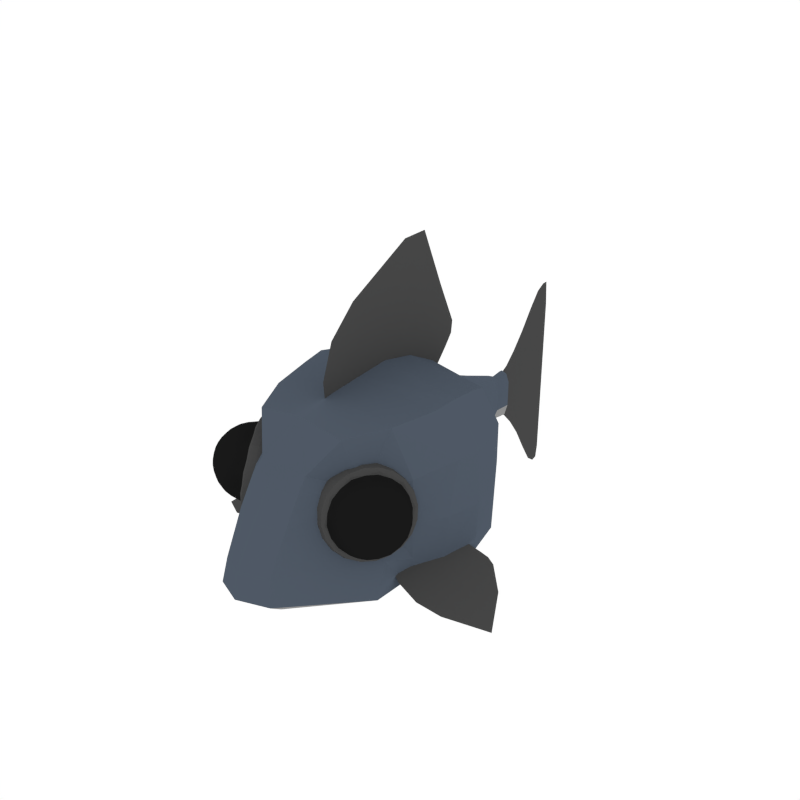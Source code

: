 # Source: Shark.blend  (saved by Blender 2.79.0; exported with 4.5.12 LTS)
import bpy
from mathutils import Matrix  # noqa: F401  (used for matrix-valued properties, if any)

bpy.ops.wm.read_factory_settings(use_empty=True)
scene = bpy.context.scene
scene.name = 'Scene'

# ---- collections
col_collection_1 = bpy.data.collections.new('Collection 1'); scene.collection.children.link(col_collection_1)

# ---- materials (node trees are filled in below, after node groups)
mat_shark_dark = bpy.data.materials.new('Shark_Dark')
mat_shark_dark.alpha_threshold = 0.0
mat_shark_dark.diffuse_color = (0.06397, 0.06397, 0.06397, 1.0)
mat_shark_dark.roughness = 0.5
mat_shark_main = bpy.data.materials.new('Shark_Main')
mat_shark_main.alpha_threshold = 0.0
mat_shark_main.diffuse_color = (0.07816, 0.09855, 0.13, 1.0)
mat_shark_main.roughness = 0.5
mat_shark_light = bpy.data.materials.new('Shark_Light')
mat_shark_light.alpha_threshold = 0.0
mat_shark_light.diffuse_color = (0.2756, 0.2756, 0.2756, 1.0)
mat_shark_light.roughness = 0.5
mat_eyes = bpy.data.materials.new('Eyes')
mat_eyes.alpha_threshold = 0.0
mat_eyes.diffuse_color = (0.009965, 0.009965, 0.009965, 1.0)
mat_eyes.roughness = 0.5

# ---- material node trees

# ---- world
world_world = bpy.data.worlds.new('World'); scene.world = world_world
world_world.color = (1.0, 1.0, 1.0)
world_world.use_sun_shadow = False
world_world.sun_shadow_jitter_overblur = 0.0
world_world.cycles.sampling_method = 'NONE'
world_world.cycles.sample_map_resolution = 256

# ---- meshes
me_icosphere_010 = bpy.data.meshes.new('Icosphere.010')
me_icosphere_010.from_pydata([(1.06, -0.9044, -0.5819), (1.137, -0.7442, -0.5878), (1.635, -0.7135, -0.8434), (1.486, -0.9225, -0.81), (1.909, -0.6376, -0.9715), (1.214, -0.1054, -0.491), (1.373, -0.7591, -0.7155), (1.22, -0.3846, -0.5545), (0.8281, -0.8462, -0.447), (1.004, -1.005, -0.5736), (1.271, -0.9333, -0.6992), (1.546, -0.3073, -0.7095), (0.913, -0.699, -0.4602), (1.427, -0.0505, -0.5917), (1.11, -0.17, -0.4501), (0.8422, -0.9374, -0.4741), (1.06, -0.4102, -0.4757), (1.242, -1.012, -0.7006), (1.337, -0.0708, -0.5484), (1.382, -0.3524, -0.6327), (1.712, -0.2557, -0.7857), (1.506, -0.06759, -0.6368), (-1.049, -0.9044, -0.5819), (-1.126, -0.7442, -0.5878), (-1.624, -0.7135, -0.8434), (-1.475, -0.9225, -0.81), (-1.898, -0.6376, -0.9715), (-1.202, -0.1054, -0.491), (-1.362, -0.7591, -0.7155), (-1.209, -0.3846, -0.5545), (-0.8169, -0.8462, -0.447), (-0.9926, -1.005, -0.5736), (-1.26, -0.9333, -0.6992), (-1.535, -0.3073, -0.7095), (-0.9019, -0.699, -0.4602), (-1.416, -0.0505, -0.5917), (-1.098, -0.17, -0.4501), (-0.8311, -0.9374, -0.4741), (-1.049, -0.4102, -0.4757), (-1.231, -1.012, -0.7006), (-1.325, -0.0708, -0.5484), (-1.371, -0.3524, -0.6327), (-1.701, -0.2557, -0.7857), (-1.494, -0.06759, -0.6368), (-0.001608, -0.3739, 1.309), (-0.001608, -0.7243, 1.327), (-0.001608, -0.004347, 2.095), (-0.001608, -0.4923, 2.038), (-0.001608, 2.151, -0.2162), (-0.001608, 2.151, 0.08761), (-0.001608, 2.394, 0.4886), (-0.001608, 2.394, -0.29), (-0.001608, 2.394, 0.3022), (-0.001608, 2.151, 0.1695), (-0.001608, 2.151, -0.1598), (-0.001608, 2.151, 0.2811), (-0.001608, 2.151, -0.08091), (-0.001608, 2.151, -0.2695), (-0.001608, 2.151, 0.004355), (-0.001608, 2.72, -0.8333), (-0.001608, 2.72, -0.3244), (-0.001608, 2.72, 0.3171), (-0.001608, 2.72, -0.993), (-0.001608, 2.72, 0.001565), (-0.001608, 2.72, 0.9386), (-0.001608, 2.72, -0.6421), (-0.001608, 2.72, 0.6638), (-0.001608, 2.394, -0.3906), (-0.001608, 2.394, -0.1502), (-0.001608, 2.394, 0.1517), (-0.001608, 2.394, -0.4884), (-0.001608, 2.394, 0.004509), (-0.001608, 0.3105, 2.475), (-0.001608, 0.2537, 2.064), (-0.001608, -0.7596, 0.8958), (-0.001608, 1.118, 1.166), (-0.001608, -0.4285, 0.9038), (-0.001608, 0.7074, 1.589), (-0.001608, -0.6468, 1.697), (-0.001608, -0.2541, 1.709), (-0.001608, -0.9495, 1.324), (-0.001608, 0.3577, 1.126), (-0.001608, 0.8807, 0.8666), (-0.001608, -0.2024, 1.276), (-0.001608, 2.977, -0.8796), (-0.001608, 2.977, -0.4387), (-0.001608, 2.977, 1.198), (-0.001608, 2.977, -0.002147), (-0.001608, 2.977, 0.908), (-0.001608, 2.977, -1.305), (-0.001608, 2.977, -1.122), (-0.001608, 2.977, 0.4241), (-0.001608, 2.091, -0.2438), (-0.001608, 2.071, -0.1442), (-0.001608, 2.071, 0.00497), (-0.001608, 2.071, 0.1542), (-0.001608, 2.091, 0.2616), (-0.001608, 2.866, -1.227), (-0.001608, 2.866, -0.8202), (-0.001608, 2.866, -0.001219), (-0.001608, 2.866, 0.8469), (-0.001608, 2.866, 1.133), (-0.001608, 2.071, 0.08193), (-0.001608, 2.866, 0.3973), (-0.001608, 2.071, -0.07148), (-0.001608, 2.866, -0.4102), (-0.001608, 2.071, -0.1958), (-0.001608, 2.866, -1.05), (-0.001608, 2.252, -0.27), (-0.001608, 2.252, -0.1029), (-0.001608, 2.252, 0.1065), (-0.001608, 2.252, 0.3415), (-0.001608, 2.252, -0.3375), (-0.001608, 2.252, -0.2001), (-0.001608, 2.252, 0.004086), (-0.001608, 2.252, 0.2103), (-0.001608, 2.557, 0.6963), (-0.001608, 2.557, -0.4353), (-0.001608, 2.557, 0.4513), (-0.001608, 2.557, -0.5783), (-0.001608, 2.557, -0.2237), (-0.001608, 2.557, 0.2223), (-0.001608, 2.557, -0.7107), (-0.001608, 2.557, 0.004157), (-0.001608, 1.135, 1.31), (-0.001608, 0.626, 2.485), (-0.001608, 0.9085, 1.814), (-0.001608, 0.5194, 1.361), (-0.001608, 1.023, 1.037), (-0.001608, -0.0465, 1.657), (-0.001608, -0.8142, 1.719), (-0.001608, 0.2091, 0.8872), (-0.001608, -0.923, 1.0), (-0.001608, 0.6936, 0.7542), (-0.001608, -0.2861, 0.9072), (-0.001608, 3.047, -1.283), (-0.001608, 3.07, -0.8796), (-0.001608, 3.07, -0.002147), (-0.001608, 3.07, 0.908), (-0.001608, 3.047, 1.2), (-0.001608, 3.07, 0.4241), (-0.001608, 3.07, -0.4387), (-0.001608, 3.07, -1.122), (0.5337, 1.149, -0.3362), (1.192, -0.2904, 0.6004), (0.7174, -1.142, 0.4595), (0.06736, 1.998, -0.1445), (1.144, 0.3946, 0.5735), (1.144, 0.3946, -0.5706), (0.06736, 1.998, 0.1445), (0.9362, -1.133, -0.2908), (1.127, -0.4039, -0.6132), (0.5337, 1.113, 0.3223), (0.9195, 0.7282, -0.47), (0.8581, 0.3705, -0.8911), (0.894, -0.2904, 1.047), (0.9947, -0.7669, -0.4136), (0.3002, -2.088, -0.2653), (0.9487, -1.26, -0.6733), (0.538, -1.29, 1.011), (0.4003, 1.171, -0.5692), (0.4003, 1.113, 0.564), (0.06736, 2.215, -0.1582), (0.05052, 1.998, 0.2529), (0.05052, 1.998, -0.2529), (0.9592, -0.4345, -0.8649), (0.8581, 0.3946, 1.003), (1.228, -0.02017, -0.6068), (0.9195, 0.7794, 0.474), (1.025, -0.8053, 0.5408), (0.312, -1.671, 0.4949), (0.06736, 2.215, 0.1582), (1.228, -0.01583, 0.617), (1.144, 0.3946, 0.001485), (0.06736, 1.998, 0.0), (0.8785, -1.04, 0.1005), (1.192, -0.4263, 0.004454), (0.5337, 1.108, 0.0), (0.95, -0.8088, -0.682), (0.7689, -0.8227, 1.032), (0.6896, 0.6846, -0.8225), (0.6896, 0.7794, 0.8291), (0.2941, -1.544, 0.6405), (0.3459, -2.005, -0.6409), (0.05052, 2.182, -0.2769), (0.05052, 2.182, 0.2769), (0.9211, -0.03994, -0.9632), (0.9211, -0.01583, 1.078), (0.9195, 0.7794, 0.0003712), (1.025, -0.8054, 0.03181), (0.3138, -1.851, 0.1964), (0.06736, 2.218, 9.313e-10), (1.268, -0.02285, 0.0005322), (0.2528, 1.442, -0.2556), (0.2528, 1.442, 0.2556), (0.1631, 1.442, -0.4473), (0.1631, 1.442, 0.4473), (0.2528, 1.442, 9.313e-10), (0.3395, -2.142, -0.5514), (0.1096, 1.875, -0.1742), (0.1096, 1.875, 0.1742), (0.08065, 1.875, 0.3048), (0.08065, 1.875, -0.3048), (0.1096, 1.875, 1.066e-09), (-0.5337, 1.149, -0.3362), (-1.192, -0.2904, 0.6004), (2.5e-06, -1.343, -0.7642), (2.5e-06, -0.4692, -1.046), (2.5e-06, -0.4263, 1.196), (2.5e-06, -1.304, 1.095), (-0.7174, -1.142, 0.4595), (2.5e-06, 1.998, 0.2891), (2.5e-06, 1.197, -0.6454), (2.5e-06, 1.113, 0.6445), (-0.06735, 1.998, -0.1445), (2.5e-06, 1.998, -0.2891), (2.5e-06, 0.3946, 1.146), (2.5e-06, 0.3705, -1.034), (-1.144, 0.3946, 0.5735), (-1.144, 0.3946, -0.5706), (-0.06735, 1.998, 0.1445), (-0.9362, -1.133, -0.2908), (2.5e-06, -2.241, -0.219), (-1.127, -0.4039, -0.6132), (-0.5337, 1.113, 0.3223), (2.5e-06, 0.6701, -0.94), (2.5e-06, 0.7794, 0.9475), (-0.9194, 0.7282, -0.47), (-0.8581, 0.3705, -0.8911), (-0.894, -0.2904, 1.047), (-0.9946, -0.7669, -0.4136), (2.5e-06, -0.9506, -0.8059), (2.5e-06, -0.8205, 1.159), (-0.3002, -2.088, -0.2653), (2.5e-06, -2.095, -0.6028), (2.5e-06, -1.603, 0.6836), (-0.9487, -1.26, -0.6733), (-0.538, -1.29, 1.011), (-0.4003, 1.171, -0.5692), (-0.4003, 1.113, 0.564), (2.5e-06, 2.155, -0.3165), (2.5e-06, 2.155, 0.3165), (-0.06735, 2.215, -0.1582), (-0.05052, 1.998, 0.2529), (-0.05052, 1.998, -0.2529), (-0.9592, -0.4345, -0.8649), (-0.8581, 0.3946, 1.003), (2.5e-06, -0.01583, 1.231), (2.5e-06, -0.0403, -1.117), (-1.228, -0.02017, -0.6068), (-0.9194, 0.7794, 0.474), (-1.025, -0.8053, 0.5408), (-0.312, -1.671, 0.4949), (-0.06735, 2.215, 0.1582), (2.5e-06, 2.212, -0.2581), (-1.228, -0.01583, 0.617), (-1.144, 0.3946, 0.001485), (-0.06735, 1.998, 0.0), (2.5e-06, 2.244, -0.1607), (-0.8785, -1.04, 0.1005), (2.5e-06, -1.995, 0.1933), (-1.192, -0.4263, 0.004454), (-0.5337, 1.108, 0.0), (-0.95, -0.8088, -0.682), (-0.7689, -0.8227, 1.032), (-0.6896, 0.6846, -0.8225), (-0.6896, 0.7794, 0.8291), (-0.2941, -1.544, 0.6405), (-0.3459, -2.005, -0.6409), (-0.05052, 2.182, -0.2769), (-0.05052, 2.182, 0.2769), (2.5e-06, 2.247, -0.001393), (2.5e-06, 2.244, 0.1577), (-0.9211, -0.03994, -0.9632), (-0.9211, -0.01583, 1.078), (-0.9194, 0.7794, 0.0003712), (-1.025, -0.8054, 0.03181), (-0.3138, -1.851, 0.1964), (-0.06735, 2.218, 9.313e-10), (2.5e-06, 2.212, 0.2718), (-1.268, -0.02285, 0.0005322), (-0.2528, 1.442, -0.2556), (2.5e-06, 1.442, -0.5112), (2.5e-06, 1.442, 0.5112), (-0.2528, 1.442, 0.2556), (-0.1631, 1.442, -0.4473), (-0.1631, 1.442, 0.4473), (-0.2528, 1.442, 9.313e-10), (2.5e-06, -2.288, -0.5263), (-0.3395, -2.142, -0.5514), (2.5e-06, -1.784, 0.504), (2.5e-06, 1.875, 0.3483), (-0.1096, 1.875, -0.1742), (2.5e-06, 1.875, -0.3483), (-0.1096, 1.875, 0.1742), (-0.08064, 1.875, 0.3048), (-0.08064, 1.875, -0.3048), (-0.1096, 1.875, 1.066e-09), (1.135, -1.392, 0.4387), (1.173, -1.104, 0.4328), (1.065, -1.513, 0.3849), (1.094, -1.522, 0.2389), (1.182, -1.407, 0.2024), (1.114, -0.9688, 0.4128), (0.8498, -1.267, 0.6563), (0.6947, -1.595, 0.363), (0.8627, -1.5, -0.06173), (1.122, -1.113, -0.03097), (1.005, -0.9506, 0.5133), (0.7158, -1.328, 0.6332), (0.6331, -1.591, 0.2271), (0.871, -1.375, -0.1438), (1.101, -0.9796, 0.03304), (1.022, -1.169, -0.1198), (1.005, -1.314, -0.1208), (0.737, -1.541, -0.001753), (0.7419, -1.609, 0.1266), (0.6426, -1.513, 0.471), (0.7367, -1.462, 0.5692), (0.8688, -1.123, 0.645), (0.9966, -1.075, 0.5954), (1.103, -0.9109, 0.2799), (1.162, -0.9836, 0.1689), (1.196, -1.199, 0.06535), (1.171, -1.342, 0.07278), (1.079, -1.4, -0.02446), (0.9915, -1.515, 0.01203), (0.9946, -1.572, 0.1458), (0.8707, -1.624, 0.2004), (0.8415, -1.616, 0.3465), (0.9363, -1.554, 0.4379), (0.8835, -1.482, 0.5527), (1.221, -1.119, 0.1889), (1.221, -1.182, 0.3198), (1.207, -1.327, 0.3259), (0.9534, -1.362, 0.6065), (1.076, -1.313, 0.5455), (1.1, -1.17, 0.5456), (0.8359, -1.358, -0.1844), (0.676, -1.538, -0.03555), (0.9932, -1.123, -0.1672), (0.5748, -1.594, 0.2225), (0.6656, -1.306, 0.668), (1.084, -0.8351, 0.2784), (1.088, -0.9235, 0.009602), (0.8229, -1.072, 0.6853), (0.9827, -0.8917, 0.5364), (0.5708, -1.506, 0.4913), (1.034, -0.8432, -0.03719), (0.458, -1.492, 0.4995), (0.9169, -0.8077, 0.5498), (0.7532, -1.327, -0.2533), (0.7389, -1.008, 0.7156), (0.9285, -1.066, -0.2341), (0.4624, -1.59, 0.2001), (1.03, -0.7447, 0.2622), (0.5752, -1.527, -0.0875), (0.5636, -1.269, 0.6964), (1.102, -1.457, 0.4198), (1.144, -1.141, 0.492), (0.9072, -1.312, 0.6385), (1.152, -1.033, 0.4207), (1.217, -1.163, 0.128), (1.08, -1.526, 0.3125), (0.7682, -1.611, 0.3624), (1.143, -1.47, 0.2146), (0.9267, -1.517, -0.02597), (1.164, -1.16, 0.0101), (1.062, -0.9507, 0.4639), (0.7798, -1.294, 0.6528), (0.6564, -1.597, 0.2983), (0.862, -1.442, -0.1096), (1.112, -1.042, -0.007227), (0.9253, -1.427, 0.5829), (1.178, -1.357, 0.3881), (1.05, -1.125, 0.5792), (1.199, -1.048, 0.1836), (1.204, -1.365, 0.2613), (0.8626, -1.626, 0.2751), (0.8091, -1.481, 0.5629), (1.043, -1.463, -0.005976), (0.8092, -1.623, 0.1572), (1.05, -1.355, -0.07722), (1.134, -0.9727, 0.1), (0.9988, -1.008, 0.5619), (0.7191, -1.398, 0.6061), (0.6817, -1.605, 0.1715), (0.9383, -1.342, -0.1412), (1.073, -0.9443, 0.01845), (0.8353, -1.354, -0.1645), (0.5892, -1.577, 0.2192), (0.6748, -1.305, 0.6393), (0.9738, -0.9143, 0.5152), (0.9855, -1.134, -0.1462), (1.077, -1.139, -0.07791), (1.016, -1.245, -0.1253), (0.6876, -1.524, -0.02253), (0.8023, -1.524, -0.03674), (0.7385, -1.582, 0.06266), (0.5887, -1.494, 0.4723), (0.6677, -1.56, 0.4172), (0.6899, -1.49, 0.526), (0.8255, -1.086, 0.6546), (0.8596, -1.198, 0.6566), (0.937, -1.097, 0.6244), (1.071, -0.864, 0.2723), (1.113, -0.9374, 0.3506), (1.138, -0.9452, 0.2219), (1.189, -1.268, 0.06655), (1.182, -1.378, 0.1389), (1.127, -1.374, 0.01917), (0.9955, -1.547, 0.0739), (1.05, -1.55, 0.1936), (0.9318, -1.605, 0.1733), (0.888, -1.591, 0.3924), (1.006, -1.537, 0.4127), (0.9102, -1.521, 0.5012), (1.227, -1.149, 0.2518), (1.201, -1.141, 0.3805), (1.219, -1.258, 0.3241), (1.015, -1.34, 0.5819), (1.111, -1.357, 0.4934), (1.093, -1.239, 0.5498), (1.093, -0.8967, -0.005086), (0.8245, -1.358, -0.2114), (0.5469, -1.61, 0.2214), (0.6435, -1.304, 0.6952), (0.9807, -0.8628, 0.5552), (0.9918, -1.109, -0.1931), (0.6546, -1.55, -0.05311), (0.5427, -1.516, 0.5072), (0.8108, -1.054, 0.7135), (1.088, -0.8026, 0.2807), (0.919, -1.242, -0.1983), (0.7521, -1.46, -0.129), (0.6147, -1.584, 0.08521), (1.052, -1.013, -0.09615), (0.5593, -1.568, 0.3625), (0.6071, -1.416, 0.597), (0.7398, -1.187, 0.6992), (1.044, -0.8449, 0.4157), (1.1, -0.8616, 0.1384), (0.9067, -0.9693, 0.6299), (0.944, -0.7763, -0.07801), (0.652, -1.279, -0.3027), (0.3497, -1.553, 0.1687), (0.4548, -1.22, 0.6847), (0.8222, -0.7394, 0.5323), (0.8343, -1.008, -0.2828), (0.4669, -1.488, -0.1303), (0.345, -1.451, 0.48), (0.6371, -0.9478, 0.7047), (0.9394, -0.6739, 0.2333), (1.047, -0.7742, 0.1063), (0.9938, -0.9431, -0.155), (0.4451, -1.561, 0.356), (0.4984, -1.392, 0.6173), (0.8322, -0.8942, 0.6539), (0.9853, -0.7555, 0.4152), (0.8459, -1.198, -0.2688), (0.6599, -1.441, -0.1916), (0.6462, -1.137, 0.7311), (0.5068, -1.579, 0.04705), (1.155, -1.444, 0.3225), (1.092, -1.045, 0.5143), (0.8288, -1.39, 0.6237), (0.7533, -1.629, 0.2535), (0.9703, -1.432, -0.08474), (1.18, -1.072, 0.0765), (1.024, -1.454, 0.5143), (1.179, -1.251, 0.45), (0.9869, -1.219, 0.6271), (1.193, -1.032, 0.3053), (1.23, -1.267, 0.1924), (0.9793, -1.595, 0.2965), (0.7875, -1.562, 0.4737), (1.107, -1.479, 0.09761), (0.8707, -1.588, 0.057), (1.122, -1.26, -0.04708), (1.039, -0.8782, 0.4024), (1.091, -0.894, 0.1414), (0.7533, -1.2, 0.668), (0.9104, -0.9946, 0.6028), (0.5841, -1.556, 0.3518), (0.6291, -1.414, 0.5725), (0.7653, -1.455, -0.1093), (0.636, -1.572, 0.0923), (1.046, -1.036, -0.078), (0.9215, -1.251, -0.1741), (1.046, -0.813, 0.4268), (1.105, -0.8308, 0.1318), (0.7223, -1.177, 0.7283), (0.8999, -0.9454, 0.6546), (0.5304, -1.582, 0.3703), (0.5812, -1.42, 0.6197), (0.7354, -1.467, -0.1525), (0.5893, -1.599, 0.07533), (1.054, -0.992, -0.1176), (0.913, -1.235, -0.2262), (0.8933, -0.6852, 0.3924), (0.9574, -0.7046, 0.07114), (0.5407, -1.082, 0.7208), (0.7341, -0.8294, 0.6405), (0.3317, -1.522, 0.3308), (0.387, -1.347, 0.6025), (0.555, -1.398, -0.2386), (0.3958, -1.542, 0.009577), (0.9021, -0.8802, -0.2005), (0.7483, -1.145, -0.3188), (-1.135, -1.392, 0.4387), (-1.173, -1.104, 0.4328), (-1.065, -1.513, 0.3849), (-1.094, -1.522, 0.2389), (-1.182, -1.407, 0.2024), (-1.114, -0.9688, 0.4128), (-0.8498, -1.267, 0.6563), (-0.6947, -1.595, 0.363), (-0.8627, -1.5, -0.06173), (-1.122, -1.113, -0.03097), (-1.005, -0.9506, 0.5133), (-0.7158, -1.328, 0.6332), (-0.6331, -1.591, 0.2271), (-0.871, -1.375, -0.1438), (-1.101, -0.9796, 0.03304), (-1.022, -1.169, -0.1198), (-1.005, -1.314, -0.1208), (-0.737, -1.541, -0.001753), (-0.7419, -1.609, 0.1266), (-0.6426, -1.513, 0.471), (-0.7367, -1.462, 0.5692), (-0.8688, -1.123, 0.645), (-0.9966, -1.075, 0.5954), (-1.103, -0.9109, 0.2799), (-1.162, -0.9836, 0.1689), (-1.196, -1.199, 0.06535), (-1.171, -1.342, 0.07278), (-1.079, -1.4, -0.02446), (-0.9915, -1.515, 0.01203), (-0.9946, -1.572, 0.1458), (-0.8707, -1.624, 0.2004), (-0.8415, -1.616, 0.3465), (-0.9363, -1.554, 0.4379), (-0.8835, -1.482, 0.5527), (-1.221, -1.119, 0.1889), (-1.221, -1.182, 0.3198), (-1.207, -1.327, 0.3259), (-0.9534, -1.362, 0.6065), (-1.076, -1.313, 0.5455), (-1.1, -1.17, 0.5456), (-0.8358, -1.358, -0.1844), (-0.676, -1.538, -0.03555), (-0.9932, -1.123, -0.1672), (-0.5748, -1.594, 0.2225), (-0.6656, -1.306, 0.668), (-1.084, -0.8351, 0.2784), (-1.088, -0.9235, 0.009602), (-0.8229, -1.072, 0.6853), (-0.9827, -0.8917, 0.5364), (-0.5708, -1.506, 0.4913), (-1.034, -0.8432, -0.03719), (-0.458, -1.492, 0.4995), (-0.9169, -0.8077, 0.5498), (-0.7532, -1.327, -0.2533), (-0.7389, -1.008, 0.7156), (-0.9285, -1.066, -0.2341), (-0.4624, -1.59, 0.2001), (-1.03, -0.7447, 0.2622), (-0.5752, -1.527, -0.0875), (-0.5636, -1.269, 0.6964), (-1.102, -1.457, 0.4198), (-1.144, -1.141, 0.492), (-0.9072, -1.312, 0.6385), (-1.152, -1.033, 0.4207), (-1.217, -1.163, 0.128), (-1.08, -1.526, 0.3125), (-0.7682, -1.611, 0.3624), (-1.143, -1.47, 0.2146), (-0.9266, -1.517, -0.02597), (-1.164, -1.16, 0.0101), (-1.062, -0.9507, 0.4639), (-0.7798, -1.294, 0.6528), (-0.6564, -1.597, 0.2983), (-0.862, -1.442, -0.1096), (-1.112, -1.042, -0.007227), (-0.9253, -1.427, 0.5829), (-1.178, -1.357, 0.3881), (-1.05, -1.125, 0.5792), (-1.199, -1.048, 0.1836), (-1.204, -1.365, 0.2613), (-0.8626, -1.626, 0.2751), (-0.809, -1.481, 0.5629), (-1.043, -1.463, -0.005976), (-0.8092, -1.623, 0.1572), (-1.05, -1.355, -0.07722), (-1.134, -0.9727, 0.1), (-0.9988, -1.008, 0.5619), (-0.7191, -1.398, 0.6061), (-0.6817, -1.605, 0.1715), (-0.9383, -1.342, -0.1412), (-1.073, -0.9443, 0.01845), (-0.8353, -1.354, -0.1645), (-0.5892, -1.577, 0.2192), (-0.6748, -1.305, 0.6393), (-0.9738, -0.9143, 0.5152), (-0.9855, -1.134, -0.1462), (-1.077, -1.139, -0.07791), (-1.016, -1.245, -0.1253), (-0.6876, -1.524, -0.02253), (-0.8023, -1.524, -0.03674), (-0.7385, -1.582, 0.06266), (-0.5887, -1.494, 0.4723), (-0.6677, -1.56, 0.4172), (-0.6899, -1.49, 0.526), (-0.8255, -1.086, 0.6546), (-0.8596, -1.198, 0.6566), (-0.937, -1.097, 0.6244), (-1.071, -0.864, 0.2723), (-1.113, -0.9374, 0.3506), (-1.138, -0.9452, 0.2219), (-1.189, -1.268, 0.06655), (-1.182, -1.378, 0.1389), (-1.127, -1.374, 0.01917), (-0.9955, -1.547, 0.0739), (-1.05, -1.55, 0.1936), (-0.9318, -1.605, 0.1733), (-0.888, -1.591, 0.3924), (-1.006, -1.537, 0.4127), (-0.9102, -1.521, 0.5012), (-1.227, -1.149, 0.2518), (-1.201, -1.141, 0.3805), (-1.219, -1.258, 0.3241), (-1.015, -1.34, 0.5819), (-1.111, -1.357, 0.4934), (-1.093, -1.239, 0.5498), (-1.093, -0.8967, -0.005086), (-0.8245, -1.358, -0.2114), (-0.5469, -1.61, 0.2214), (-0.6435, -1.304, 0.6952), (-0.9807, -0.8628, 0.5552), (-0.9918, -1.109, -0.1931), (-0.6546, -1.55, -0.05311), (-0.5427, -1.516, 0.5072), (-0.8108, -1.054, 0.7135), (-1.088, -0.8026, 0.2807), (-0.919, -1.242, -0.1983), (-0.7521, -1.46, -0.129), (-0.6147, -1.584, 0.08521), (-1.052, -1.013, -0.09615), (-0.5593, -1.568, 0.3625), (-0.6071, -1.416, 0.597), (-0.7398, -1.187, 0.6992), (-1.044, -0.8449, 0.4157), (-1.1, -0.8616, 0.1384), (-0.9067, -0.9693, 0.6299), (-0.944, -0.7763, -0.07801), (-0.652, -1.279, -0.3027), (-0.3497, -1.553, 0.1687), (-0.4548, -1.22, 0.6847), (-0.8222, -0.7394, 0.5323), (-0.8343, -1.008, -0.2828), (-0.4669, -1.488, -0.1303), (-0.345, -1.451, 0.48), (-0.6371, -0.9478, 0.7047), (-0.9394, -0.6739, 0.2333), (-1.047, -0.7742, 0.1063), (-0.9938, -0.9431, -0.155), (-0.4451, -1.561, 0.356), (-0.4983, -1.392, 0.6173), (-0.8322, -0.8942, 0.6539), (-0.9853, -0.7555, 0.4152), (-0.8459, -1.198, -0.2688), (-0.6599, -1.441, -0.1916), (-0.6462, -1.137, 0.7311), (-0.5068, -1.579, 0.04705), (-1.155, -1.444, 0.3225), (-1.092, -1.045, 0.5143), (-0.8288, -1.39, 0.6237), (-0.7533, -1.629, 0.2535), (-0.9703, -1.432, -0.08474), (-1.18, -1.072, 0.0765), (-1.024, -1.454, 0.5143), (-1.179, -1.251, 0.45), (-0.9869, -1.219, 0.6271), (-1.193, -1.032, 0.3053), (-1.23, -1.267, 0.1924), (-0.9793, -1.595, 0.2965), (-0.7875, -1.562, 0.4737), (-1.107, -1.479, 0.09761), (-0.8707, -1.588, 0.057), (-1.122, -1.26, -0.04708), (-1.039, -0.8782, 0.4024), (-1.091, -0.894, 0.1414), (-0.7533, -1.2, 0.668), (-0.9104, -0.9946, 0.6028), (-0.5841, -1.556, 0.3518), (-0.6291, -1.414, 0.5725), (-0.7653, -1.455, -0.1093), (-0.636, -1.572, 0.0923), (-1.046, -1.036, -0.078), (-0.9214, -1.251, -0.1741), (-1.046, -0.813, 0.4268), (-1.105, -0.8308, 0.1318), (-0.7223, -1.177, 0.7283), (-0.8999, -0.9454, 0.6546), (-0.5304, -1.582, 0.3703), (-0.5812, -1.42, 0.6197), (-0.7354, -1.467, -0.1525), (-0.5893, -1.599, 0.07533), (-1.054, -0.992, -0.1176), (-0.913, -1.235, -0.2262), (-0.8933, -0.6852, 0.3924), (-0.9574, -0.7046, 0.07114), (-0.5407, -1.082, 0.7208), (-0.7341, -0.8294, 0.6405), (-0.3317, -1.522, 0.3308), (-0.387, -1.347, 0.6025), (-0.555, -1.398, -0.2386), (-0.3958, -1.542, 0.009577), (-0.9021, -0.8802, -0.2005), (-0.7483, -1.145, -0.3188)], [], [(1, 0, 10, 6), (0, 8, 15, 9), (0, 9, 17, 10), (3, 2, 6, 10), (14, 16, 7, 5), (18, 5, 7, 19), (18, 19, 11, 13), (19, 7, 1, 6), (19, 6, 2, 11), (20, 11, 2, 4), (3, 4, 2), (16, 12, 1, 7), (3, 10, 17), (21, 13, 11, 20), (1, 12, 8, 0), (23, 28, 32, 22), (22, 31, 37, 30), (22, 32, 39, 31), (25, 32, 28, 24), (36, 27, 29, 38), (40, 41, 29, 27), (40, 35, 33, 41), (41, 28, 23, 29), (41, 33, 24, 28), (42, 26, 24, 33), (25, 24, 26), (38, 29, 23, 34), (25, 39, 32), (43, 42, 33, 35), (23, 22, 30, 34), (114, 58, 49, 110), (92, 106, 48, 57), (112, 57, 48, 108), (93, 104, 56, 54), (113, 54, 56, 109), (102, 95, 53, 49), (110, 49, 53, 115), (106, 93, 54, 48), (108, 48, 54, 113), (99, 63, 61, 103), (123, 121, 61, 63), (120, 123, 63, 60), (118, 116, 64, 66), (95, 96, 55, 53), (105, 60, 63, 99), (108, 113, 51, 67), (119, 67, 51, 117), (103, 61, 66, 100), (121, 118, 66, 61), (98, 65, 60, 105), (117, 120, 60, 65), (97, 62, 59, 107), (122, 119, 59, 62), (104, 94, 58, 56), (109, 56, 58, 114), (115, 53, 55, 111), (115, 111, 50, 52), (114, 110, 69, 71), (123, 71, 69, 121), (109, 114, 71, 68), (118, 52, 50, 116), (100, 101, 86, 88), (120, 68, 71, 123), (110, 115, 52, 69), (121, 69, 52, 118), (113, 109, 68, 51), (117, 51, 68, 120), (112, 108, 67, 70), (122, 70, 67, 119), (119, 117, 65, 59), (128, 82, 81, 127), (127, 129, 73, 77), (126, 77, 73, 125), (131, 134, 83, 81), (127, 81, 83, 129), (128, 127, 77, 75), (44, 83, 134, 76), (45, 78, 79, 44), (44, 79, 129, 83), (45, 74, 132, 80), (45, 80, 130, 78), (124, 75, 77, 126), (47, 46, 79, 78), (46, 73, 129, 79), (47, 72, 46), (45, 44, 76, 74), (46, 72, 125, 73), (47, 78, 130), (107, 59, 65, 98), (98, 105, 85, 84), (136, 84, 85, 141), (105, 99, 87, 85), (100, 66, 64, 101), (138, 88, 86, 139), (141, 85, 87, 137), (97, 107, 90, 89), (135, 89, 90, 142), (99, 103, 91, 87), (137, 87, 91, 140), (103, 100, 88, 91), (140, 91, 88, 138), (107, 98, 84, 90), (142, 90, 84, 136), (94, 102, 49, 58), (133, 131, 81, 82), (143, 153, 180, 160), (194, 200, 201, 196), (148, 173, 192, 167), (144, 176, 192, 172), (144, 155, 179, 169), (144, 169, 189, 176), (156, 189, 175, 150), (206, 158, 183, 234), (144, 172, 187, 155), (207, 165, 178, 231), (207, 248, 186, 165), (208, 232, 179, 155), (145, 175, 189, 169), (209, 235, 182, 159), (209, 159, 179, 232), (145, 159, 182, 170), (145, 170, 190, 175), (199, 193, 195, 202), (211, 163, 185, 241), (212, 160, 180, 225), (283, 196, 201, 291), (213, 226, 181, 161), (293, 202, 195, 282), (146, 164, 184, 162), (178, 151, 156), (215, 240, 184, 164), (254, 184, 240), (146, 162, 191, 174), (191, 271, 272, 171), (216, 166, 181, 226), (143, 160, 195, 193), (217, 225, 180, 154), (216, 247, 187, 166), (147, 173, 188, 168), (147, 168, 181, 166), (217, 154, 186, 248), (147, 166, 187, 172), (148, 154, 180, 153), (162, 258, 271, 191), (148, 153, 188, 173), (147, 172, 192, 173), (194, 197, 203, 200), (199, 203, 197, 193), (149, 174, 191, 171), (149, 171, 185, 163), (171, 272, 279, 185), (185, 279, 241), (184, 254, 258, 162), (206, 231, 178, 158), (148, 167, 186, 154), (234, 183, 198, 288), (150, 175, 190, 157), (208, 155, 187, 247), (222, 157, 190, 260), (151, 165, 186, 167), (151, 178, 165), (152, 161, 181, 168), (152, 168, 188, 177), (143, 177, 188, 153), (193, 197, 177, 143), (152, 194, 196, 161), (152, 177, 197, 194), (213, 161, 196, 283), (212, 282, 195, 160), (151, 176, 156), (170, 182, 235, 290), (222, 288, 198, 157), (183, 158, 198), (158, 150, 157, 198), (145, 169, 179, 159), (156, 176, 189), (190, 170, 290, 260), (150, 158, 178, 156), (149, 200, 203, 174), (149, 163, 201, 200), (215, 164, 202, 293), (146, 174, 203, 199), (146, 199, 202, 164), (211, 291, 201, 163), (151, 167, 192, 176), (204, 238, 265, 227), (284, 286, 295, 294), (219, 249, 280, 256), (205, 255, 280, 261), (205, 251, 264, 229), (205, 261, 276, 251), (230, 221, 259, 276), (206, 234, 268, 236), (205, 229, 274, 255), (207, 231, 263, 245), (207, 245, 273, 248), (208, 229, 264, 232), (210, 251, 276, 259), (209, 237, 267, 235), (209, 232, 264, 237), (210, 252, 267, 237), (210, 259, 277, 252), (292, 296, 285, 281), (211, 241, 270, 243), (212, 225, 265, 238), (283, 291, 295, 286), (213, 239, 266, 226), (293, 282, 285, 296), (214, 242, 269, 244), (263, 230, 223), (215, 244, 269, 240), (254, 240, 269), (214, 257, 278, 242), (278, 253, 272, 271), (216, 226, 266, 246), (204, 281, 285, 238), (217, 228, 265, 225), (216, 246, 274, 247), (218, 250, 275, 256), (218, 246, 266, 250), (217, 248, 273, 228), (218, 255, 274, 246), (219, 227, 265, 228), (242, 278, 271, 258), (219, 256, 275, 227), (218, 256, 280, 255), (284, 294, 297, 287), (292, 281, 287, 297), (220, 253, 278, 257), (220, 243, 270, 253), (253, 270, 279, 272), (270, 241, 279), (269, 242, 258, 254), (206, 236, 263, 231), (219, 228, 273, 249), (234, 288, 289, 268), (221, 233, 277, 259), (208, 247, 274, 229), (222, 260, 277, 233), (223, 249, 273, 245), (223, 245, 263), (224, 250, 266, 239), (224, 262, 275, 250), (204, 227, 275, 262), (281, 204, 262, 287), (224, 239, 286, 284), (224, 284, 287, 262), (213, 283, 286, 239), (212, 238, 285, 282), (223, 230, 261), (252, 290, 235, 267), (222, 233, 289, 288), (268, 289, 236), (236, 289, 233, 221), (210, 237, 264, 251), (230, 276, 261), (277, 260, 290, 252), (221, 230, 263, 236), (220, 257, 297, 294), (220, 294, 295, 243), (215, 293, 296, 244), (214, 292, 297, 257), (214, 244, 296, 292), (211, 243, 295, 291), (223, 261, 280, 249), (298, 358, 463, 374), (298, 374, 470, 421), (298, 421, 469, 358), (299, 361, 464, 359), (299, 359, 470, 418), (299, 418, 472, 361), (300, 363, 463, 358), (300, 358, 469, 415), (300, 415, 474, 363), (301, 365, 463, 363), (301, 363, 474, 412), (301, 412, 476, 365), (302, 377, 463, 365), (302, 365, 476, 409), (302, 409, 473, 377), (303, 368, 464, 361), (303, 361, 472, 406), (303, 406, 479, 368), (304, 369, 465, 360), (304, 360, 471, 403), (304, 403, 481, 369), (305, 370, 466, 364), (305, 364, 475, 400), (305, 400, 483, 370), (306, 371, 467, 366), (306, 366, 477, 397), (306, 397, 485, 371), (307, 372, 468, 367), (307, 367, 478, 394), (307, 394, 487, 372), (308, 384, 464, 368), (308, 368, 479, 392), (308, 392, 482, 384), (309, 385, 465, 369), (309, 369, 481, 391), (309, 391, 484, 385), (310, 386, 466, 370), (310, 370, 483, 390), (310, 390, 486, 386), (311, 387, 467, 371), (311, 371, 485, 389), (311, 389, 488, 387), (312, 383, 468, 372), (312, 372, 487, 388), (312, 388, 480, 383), (313, 393, 487, 394), (313, 394, 478, 395), (313, 395, 488, 393), (314, 395, 478, 382), (314, 382, 467, 387), (314, 387, 488, 395), (315, 396, 485, 397), (315, 397, 477, 398), (315, 398, 486, 396), (316, 398, 477, 381), (316, 381, 466, 386), (316, 386, 486, 398), (317, 399, 483, 400), (317, 400, 475, 401), (317, 401, 484, 399), (318, 401, 475, 379), (318, 379, 465, 385), (318, 385, 484, 401), (319, 402, 481, 403), (319, 403, 471, 404), (319, 404, 482, 402), (320, 404, 471, 375), (320, 375, 464, 384), (320, 384, 482, 404), (321, 405, 479, 406), (321, 406, 472, 407), (321, 407, 480, 405), (322, 407, 472, 376), (322, 376, 468, 383), (322, 383, 480, 407), (323, 362, 473, 408), (323, 408, 478, 367), (323, 367, 468, 362), (324, 408, 473, 409), (324, 409, 476, 410), (324, 410, 478, 408), (325, 410, 476, 380), (325, 380, 467, 382), (325, 382, 478, 410), (326, 380, 476, 411), (326, 411, 477, 366), (326, 366, 467, 380), (327, 411, 476, 412), (327, 412, 474, 413), (327, 413, 477, 411), (328, 413, 474, 378), (328, 378, 466, 381), (328, 381, 477, 413), (329, 378, 474, 414), (329, 414, 475, 364), (329, 364, 466, 378), (330, 414, 474, 415), (330, 415, 469, 416), (330, 416, 475, 414), (331, 416, 469, 373), (331, 373, 465, 379), (331, 379, 475, 416), (332, 376, 472, 417), (332, 417, 473, 362), (332, 362, 468, 376), (333, 417, 472, 418), (333, 418, 470, 419), (333, 419, 473, 417), (334, 419, 470, 374), (334, 374, 463, 377), (334, 377, 473, 419), (335, 373, 469, 420), (335, 420, 471, 360), (335, 360, 465, 373), (336, 420, 469, 421), (336, 421, 470, 422), (336, 422, 471, 420), (337, 422, 470, 359), (337, 359, 464, 375), (337, 375, 471, 422), (338, 433, 488, 389), (338, 389, 485, 434), (338, 434, 495, 424), (338, 424, 498, 433), (339, 434, 485, 396), (339, 396, 486, 435), (339, 435, 496, 429), (339, 429, 495, 434), (340, 436, 487, 393), (340, 393, 488, 433), (340, 433, 498, 428), (340, 428, 497, 436), (341, 435, 486, 390), (341, 390, 483, 437), (341, 437, 493, 425), (341, 425, 496, 435), (342, 438, 484, 391), (342, 391, 481, 439), (342, 439, 491, 426), (342, 426, 494, 438), (343, 440, 479, 405), (343, 405, 480, 441), (343, 441, 490, 432), (343, 432, 489, 440), (344, 441, 480, 388), (344, 388, 487, 436), (344, 436, 497, 423), (344, 423, 490, 441), (345, 439, 481, 402), (345, 402, 482, 442), (345, 442, 492, 431), (345, 431, 491, 439), (346, 442, 482, 392), (346, 392, 479, 440), (346, 440, 489, 427), (346, 427, 492, 442), (347, 437, 483, 399), (347, 399, 484, 438), (347, 438, 494, 430), (347, 430, 493, 437), (348, 453, 490, 423), (348, 423, 497, 454), (348, 454, 507, 443), (348, 443, 500, 453), (349, 455, 493, 430), (349, 430, 494, 456), (349, 456, 504, 450), (349, 450, 503, 455), (350, 457, 492, 427), (350, 427, 489, 458), (350, 458, 499, 447), (350, 447, 502, 457), (351, 459, 498, 424), (351, 424, 495, 460), (351, 460, 505, 444), (351, 444, 508, 459), (352, 461, 491, 431), (352, 431, 492, 457), (352, 457, 502, 451), (352, 451, 501, 461), (353, 454, 497, 428), (353, 428, 498, 459), (353, 459, 508, 448), (353, 448, 507, 454), (354, 462, 496, 425), (354, 425, 493, 455), (354, 455, 503, 445), (354, 445, 506, 462), (355, 458, 489, 432), (355, 432, 490, 453), (355, 453, 500, 452), (355, 452, 499, 458), (356, 460, 495, 429), (356, 429, 496, 462), (356, 462, 506, 449), (356, 449, 505, 460), (357, 456, 494, 426), (357, 426, 491, 461), (357, 461, 501, 446), (357, 446, 504, 456), (509, 585, 674, 569), (509, 632, 681, 585), (509, 569, 680, 632), (510, 570, 675, 572), (510, 629, 681, 570), (510, 572, 683, 629), (511, 569, 674, 574), (511, 626, 680, 569), (511, 574, 685, 626), (512, 574, 674, 576), (512, 623, 685, 574), (512, 576, 687, 623), (513, 576, 674, 588), (513, 620, 687, 576), (513, 588, 684, 620), (514, 572, 675, 579), (514, 617, 683, 572), (514, 579, 690, 617), (515, 571, 676, 580), (515, 614, 682, 571), (515, 580, 692, 614), (516, 575, 677, 581), (516, 611, 686, 575), (516, 581, 694, 611), (517, 577, 678, 582), (517, 608, 688, 577), (517, 582, 696, 608), (518, 578, 679, 583), (518, 605, 689, 578), (518, 583, 698, 605), (519, 579, 675, 595), (519, 603, 690, 579), (519, 595, 693, 603), (520, 580, 676, 596), (520, 602, 692, 580), (520, 596, 695, 602), (521, 581, 677, 597), (521, 601, 694, 581), (521, 597, 697, 601), (522, 582, 678, 598), (522, 600, 696, 582), (522, 598, 699, 600), (523, 583, 679, 594), (523, 599, 698, 583), (523, 594, 691, 599), (524, 605, 698, 604), (524, 606, 689, 605), (524, 604, 699, 606), (525, 593, 689, 606), (525, 598, 678, 593), (525, 606, 699, 598), (526, 608, 696, 607), (526, 609, 688, 608), (526, 607, 697, 609), (527, 592, 688, 609), (527, 597, 677, 592), (527, 609, 697, 597), (528, 611, 694, 610), (528, 612, 686, 611), (528, 610, 695, 612), (529, 590, 686, 612), (529, 596, 676, 590), (529, 612, 695, 596), (530, 614, 692, 613), (530, 615, 682, 614), (530, 613, 693, 615), (531, 586, 682, 615), (531, 595, 675, 586), (531, 615, 693, 595), (532, 617, 690, 616), (532, 618, 683, 617), (532, 616, 691, 618), (533, 587, 683, 618), (533, 594, 679, 587), (533, 618, 691, 594), (534, 619, 684, 573), (534, 578, 689, 619), (534, 573, 679, 578), (535, 620, 684, 619), (535, 621, 687, 620), (535, 619, 689, 621), (536, 591, 687, 621), (536, 593, 678, 591), (536, 621, 689, 593), (537, 622, 687, 591), (537, 577, 688, 622), (537, 591, 678, 577), (538, 623, 687, 622), (538, 624, 685, 623), (538, 622, 688, 624), (539, 589, 685, 624), (539, 592, 677, 589), (539, 624, 688, 592), (540, 625, 685, 589), (540, 575, 686, 625), (540, 589, 677, 575), (541, 626, 685, 625), (541, 627, 680, 626), (541, 625, 686, 627), (542, 584, 680, 627), (542, 590, 676, 584), (542, 627, 686, 590), (543, 628, 683, 587), (543, 573, 684, 628), (543, 587, 679, 573), (544, 629, 683, 628), (544, 630, 681, 629), (544, 628, 684, 630), (545, 585, 681, 630), (545, 588, 674, 585), (545, 630, 684, 588), (546, 631, 680, 584), (546, 571, 682, 631), (546, 584, 676, 571), (547, 632, 680, 631), (547, 633, 681, 632), (547, 631, 682, 633), (548, 570, 681, 633), (548, 586, 675, 570), (548, 633, 682, 586), (549, 600, 699, 644), (549, 645, 696, 600), (549, 635, 706, 645), (549, 644, 709, 635), (550, 607, 696, 645), (550, 646, 697, 607), (550, 640, 707, 646), (550, 645, 706, 640), (551, 604, 698, 647), (551, 644, 699, 604), (551, 639, 709, 644), (551, 647, 708, 639), (552, 601, 697, 646), (552, 648, 694, 601), (552, 636, 704, 648), (552, 646, 707, 636), (553, 602, 695, 649), (553, 650, 692, 602), (553, 637, 702, 650), (553, 649, 705, 637), (554, 616, 690, 651), (554, 652, 691, 616), (554, 643, 701, 652), (554, 651, 700, 643), (555, 599, 691, 652), (555, 647, 698, 599), (555, 634, 708, 647), (555, 652, 701, 634), (556, 613, 692, 650), (556, 653, 693, 613), (556, 642, 703, 653), (556, 650, 702, 642), (557, 603, 693, 653), (557, 651, 690, 603), (557, 638, 700, 651), (557, 653, 703, 638), (558, 610, 694, 648), (558, 649, 695, 610), (558, 641, 705, 649), (558, 648, 704, 641), (559, 634, 701, 664), (559, 665, 708, 634), (559, 654, 718, 665), (559, 664, 711, 654), (560, 641, 704, 666), (560, 667, 705, 641), (560, 661, 715, 667), (560, 666, 714, 661), (561, 638, 703, 668), (561, 669, 700, 638), (561, 658, 710, 669), (561, 668, 713, 658), (562, 635, 709, 670), (562, 671, 706, 635), (562, 655, 716, 671), (562, 670, 719, 655), (563, 642, 702, 672), (563, 668, 703, 642), (563, 662, 713, 668), (563, 672, 712, 662), (564, 639, 708, 665), (564, 670, 709, 639), (564, 659, 719, 670), (564, 665, 718, 659), (565, 636, 707, 673), (565, 666, 704, 636), (565, 656, 714, 666), (565, 673, 717, 656), (566, 643, 700, 669), (566, 664, 701, 643), (566, 663, 711, 664), (566, 669, 710, 663), (567, 640, 706, 671), (567, 673, 707, 640), (567, 660, 717, 673), (567, 671, 716, 660), (568, 637, 705, 667), (568, 672, 702, 637), (568, 657, 712, 672), (568, 667, 715, 657)])
me_icosphere_010.polygons.foreach_set('use_smooth', [0, 0, 0, 0, 0, 0, 0, 0, 0, 0, 0, 0, 0, 0, 0, 0, 0, 0, 0, 0, 0, 0, 0, 0, 0, 0, 0, 0, 0, 0, 0, 0, 0, 0, 0, 0, 0, 0, 0, 0, 0, 0, 0, 0, 0, 0, 0, 0, 0, 0, 0, 0, 0, 0, 0, 0, 0, 0, 0, 0, 0, 0, 0, 0, 0, 0, 0, 0, 0, 0, 0, 0, 0, 0, 0, 0, 0, 0, 0, 0, 0, 0, 0, 0, 0, 0, 0, 0, 0, 0, 0, 0, 0, 0, 0, 0, 0, 0, 0, 0, 0, 0, 0, 0, 0, 0, 0, 0, 0, 0, 0, 0, 0, 0, 0, 0, 0, 0, 0, 0, 0, 0, 0, 0, 0, 0, 0, 0, 0, 0, 0, 0, 0, 0, 0, 0, 0, 0, 0, 0, 0, 0, 0, 0, 0, 0, 0, 0, 0, 0, 0, 0, 0, 0, 0, 0, 0, 0, 0, 0, 0, 0, 0, 0, 0, 0, 0, 0, 0, 0, 0, 0, 0, 0, 0, 0, 0, 0, 0, 0, 0, 0, 0, 0, 0, 0, 0, 0, 0, 0, 0, 0, 0, 0, 0, 0, 0, 0, 0, 0, 0, 0, 0, 0, 0, 0, 0, 0, 0, 0, 0, 0, 0, 0, 0, 0, 0, 0, 0, 0, 0, 0, 0, 0, 0, 0, 0, 0, 0, 0, 0, 0, 0, 0, 0, 0, 0, 0, 0, 0, 0, 0, 0, 0, 0, 0, 0, 0, 0, 0, 0, 0, 0, 0, 0, 0, 0, 0, 0, 0, 0, 0, 0, 0, 0, 1, 1, 1, 1, 1, 1, 1, 1, 1, 1, 1, 1, 1, 1, 1, 1, 1, 1, 1, 1, 1, 1, 1, 1, 1, 1, 1, 1, 1, 1, 1, 1, 1, 1, 1, 1, 1, 1, 1, 1, 1, 1, 1, 1, 1, 1, 1, 1, 1, 1, 1, 1, 1, 1, 1, 1, 1, 1, 1, 1, 1, 1, 1, 1, 1, 1, 1, 1, 1, 1, 1, 1, 1, 1, 1, 1, 1, 1, 1, 1, 1, 1, 1, 1, 1, 1, 1, 1, 1, 1, 1, 1, 1, 1, 1, 1, 1, 1, 1, 1, 1, 1, 1, 1, 1, 1, 1, 1, 1, 1, 1, 1, 1, 1, 1, 1, 1, 1, 1, 1, 0, 0, 0, 0, 0, 0, 0, 0, 0, 0, 0, 0, 0, 0, 0, 0, 0, 0, 0, 0, 0, 0, 0, 0, 0, 0, 0, 0, 0, 0, 0, 0, 0, 0, 0, 0, 0, 0, 0, 0, 0, 0, 0, 0, 0, 0, 0, 0, 0, 0, 0, 0, 0, 0, 0, 0, 0, 0, 0, 0, 0, 0, 0, 0, 0, 0, 0, 0, 0, 0, 0, 0, 0, 0, 0, 0, 0, 0, 0, 0, 1, 1, 1, 1, 1, 1, 1, 1, 1, 1, 1, 1, 1, 1, 1, 1, 1, 1, 1, 1, 1, 1, 1, 1, 1, 1, 1, 1, 1, 1, 1, 1, 1, 1, 1, 1, 1, 1, 1, 1, 1, 1, 1, 1, 1, 1, 1, 1, 1, 1, 1, 1, 1, 1, 1, 1, 1, 1, 1, 1, 1, 1, 1, 1, 1, 1, 1, 1, 1, 1, 1, 1, 1, 1, 1, 1, 1, 1, 1, 1, 1, 1, 1, 1, 1, 1, 1, 1, 1, 1, 1, 1, 1, 1, 1, 1, 1, 1, 1, 1, 1, 1, 1, 1, 1, 1, 1, 1, 1, 1, 1, 1, 1, 1, 1, 1, 1, 1, 1, 1, 0, 0, 0, 0, 0, 0, 0, 0, 0, 0, 0, 0, 0, 0, 0, 0, 0, 0, 0, 0, 0, 0, 0, 0, 0, 0, 0, 0, 0, 0, 0, 0, 0, 0, 0, 0, 0, 0, 0, 0, 0, 0, 0, 0, 0, 0, 0, 0, 0, 0, 0, 0, 0, 0, 0, 0, 0, 0, 0, 0, 0, 0, 0, 0, 0, 0, 0, 0, 0, 0, 0, 0, 0, 0, 0, 0, 0, 0, 0, 0])
me_icosphere_010.polygons.foreach_set('material_index', [0, 0, 0, 0, 0, 0, 0, 0, 0, 0, 0, 0, 0, 0, 0, 0, 0, 0, 0, 0, 0, 0, 0, 0, 0, 0, 0, 0, 0, 0, 0, 0, 0, 0, 0, 0, 0, 0, 0, 0, 0, 0, 0, 0, 0, 0, 0, 0, 0, 0, 0, 0, 0, 0, 0, 0, 0, 0, 0, 0, 0, 0, 0, 0, 0, 0, 0, 0, 0, 0, 0, 0, 0, 0, 0, 0, 0, 0, 0, 0, 0, 0, 0, 0, 0, 0, 0, 0, 0, 0, 0, 0, 0, 0, 0, 0, 0, 0, 0, 0, 0, 0, 0, 0, 0, 2, 1, 1, 1, 1, 1, 1, 2, 1, 2, 2, 1, 1, 1, 1, 1, 1, 2, 1, 2, 1, 1, 2, 2, 1, 2, 2, 1, 1, 1, 2, 2, 1, 1, 1, 2, 1, 2, 1, 1, 1, 1, 1, 1, 1, 1, 1, 2, 2, 2, 2, 1, 1, 1, 2, 2, 1, 1, 1, 1, 1, 1, 1, 2, 1, 1, 1, 2, 1, 1, 1, 1, 1, 1, 1, 2, 1, 2, 1, 1, 2, 1, 1, 1, 1, 1, 1, 2, 1, 2, 2, 1, 1, 1, 1, 1, 1, 2, 1, 2, 1, 1, 2, 2, 1, 2, 2, 1, 1, 1, 2, 2, 1, 1, 1, 2, 1, 2, 1, 1, 1, 1, 1, 1, 1, 1, 1, 2, 2, 2, 2, 1, 1, 1, 2, 2, 1, 1, 1, 1, 1, 1, 1, 2, 1, 1, 1, 2, 1, 1, 1, 1, 1, 1, 1, 2, 1, 2, 1, 1, 3, 3, 3, 3, 3, 3, 3, 3, 3, 3, 3, 3, 3, 3, 3, 3, 3, 3, 3, 3, 3, 3, 3, 3, 3, 3, 3, 3, 3, 3, 3, 3, 3, 3, 3, 3, 3, 3, 3, 3, 3, 3, 3, 3, 3, 3, 3, 3, 3, 3, 3, 3, 3, 3, 3, 3, 3, 3, 3, 3, 3, 3, 3, 3, 3, 3, 3, 3, 3, 3, 3, 3, 3, 3, 3, 3, 3, 3, 3, 3, 3, 3, 3, 3, 3, 3, 3, 3, 3, 3, 3, 3, 3, 3, 3, 3, 3, 3, 3, 3, 3, 3, 3, 3, 3, 3, 3, 3, 3, 3, 3, 3, 3, 3, 3, 3, 3, 3, 3, 3, 0, 0, 0, 0, 0, 0, 0, 0, 0, 0, 0, 0, 0, 0, 0, 0, 0, 0, 0, 0, 0, 0, 0, 0, 0, 0, 0, 0, 0, 0, 0, 0, 0, 0, 0, 0, 0, 0, 0, 0, 0, 0, 0, 0, 0, 0, 0, 0, 0, 0, 0, 0, 0, 0, 0, 0, 0, 0, 0, 0, 0, 0, 0, 0, 0, 0, 0, 0, 0, 0, 0, 0, 0, 0, 0, 0, 0, 0, 0, 0, 3, 3, 3, 3, 3, 3, 3, 3, 3, 3, 3, 3, 3, 3, 3, 3, 3, 3, 3, 3, 3, 3, 3, 3, 3, 3, 3, 3, 3, 3, 3, 3, 3, 3, 3, 3, 3, 3, 3, 3, 3, 3, 3, 3, 3, 3, 3, 3, 3, 3, 3, 3, 3, 3, 3, 3, 3, 3, 3, 3, 3, 3, 3, 3, 3, 3, 3, 3, 3, 3, 3, 3, 3, 3, 3, 3, 3, 3, 3, 3, 3, 3, 3, 3, 3, 3, 3, 3, 3, 3, 3, 3, 3, 3, 3, 3, 3, 3, 3, 3, 3, 3, 3, 3, 3, 3, 3, 3, 3, 3, 3, 3, 3, 3, 3, 3, 3, 3, 3, 3, 0, 0, 0, 0, 0, 0, 0, 0, 0, 0, 0, 0, 0, 0, 0, 0, 0, 0, 0, 0, 0, 0, 0, 0, 0, 0, 0, 0, 0, 0, 0, 0, 0, 0, 0, 0, 0, 0, 0, 0, 0, 0, 0, 0, 0, 0, 0, 0, 0, 0, 0, 0, 0, 0, 0, 0, 0, 0, 0, 0, 0, 0, 0, 0, 0, 0, 0, 0, 0, 0, 0, 0, 0, 0, 0, 0, 0, 0, 0, 0])
me_icosphere_010.materials.append(mat_shark_dark)
me_icosphere_010.materials.append(mat_shark_main)
me_icosphere_010.materials.append(mat_shark_light)
me_icosphere_010.materials.append(mat_eyes)
me_icosphere_010.use_remesh_preserve_volume = False
me_icosphere_010.use_remesh_preserve_attributes = False
me_icosphere_010.use_mirror_vertex_groups = False
me_icosphere_010.update()
arm_armature = bpy.data.armatures.new('Armature')  # bones are not reproduced

# ---- objects
ob_fish_armature = bpy.data.objects.new('Fish_Armature', arm_armature)
ob_shark = bpy.data.objects.new('Shark', me_icosphere_010)

# ---- transforms, parenting, visibility, modifiers, constraints
ob_fish_armature.location = (0.0, 0.0, 0.0)
ob_fish_armature.lineart.crease_threshold = 0.0
ob_shark.parent = ob_fish_armature
ob_shark.location = (0.0, 0.0, 0.0)
ob_shark.lineart.crease_threshold = 0.0
_vg = ob_shark.vertex_groups.new(name='Main1')
for _i, _w in zip([0, 1, 2, 3, 5, 6, 7, 8, 9, 10, 11, 12, 13, 14, 15, 16, 17, 18, 19, 20, 21, 22, 23, 24, 25, 27, 28, 29, 30, 31, 32, 33, 34, 35, 36, 37, 38, 39, 40, 41, 42, 43, 44, 45, 46, 47, 72, 73, 74, 75, 76, 77, 78, 79, 80, 81, 82, 83, 124, 125, 126, 127, 128, 129, 130, 131, 132, 133, 134, 144, 145, 147, 148, 150, 151, 153, 154, 155, 156, 157, 158, 159, 165, 166, 167, 168, 169, 170, 172, 173, 175, 176, 178, 179, 180, 181, 182, 183, 186, 187, 188, 189, 190, 192, 198, 205, 206, 207, 208, 209, 210, 216, 217, 218, 219, 221, 222, 223, 225, 226, 227, 228, 229, 230, 231, 232, 233, 234, 235, 236, 237, 245, 246, 247, 248, 249, 250, 251, 252, 255, 256, 259, 260, 261, 263, 264, 265, 266, 267, 268, 273, 274, 275, 276, 277, 280, 288, 289, 290, 298, 299, 300, 301, 302, 303, 304, 305, 306, 307, 308, 309, 310, 311, 312, 313, 314, 315, 316, 317, 318, 319, 320, 321, 322, 323, 324, 325, 326, 327, 328, 329, 330, 331, 332, 333, 334, 335, 336, 337, 338, 339, 340, 341, 342, 343, 344, 345, 346, 347, 348, 349, 350, 351, 352, 353, 354, 355, 356, 357, 358, 359, 360, 361, 362, 363, 364, 365, 366, 367, 368, 369, 370, 371, 372, 373, 374, 375, 376, 377, 378, 379, 380, 381, 382, 383, 384, 385, 386, 387, 388, 389, 390, 391, 392, 393, 394, 395, 396, 397, 398, 399, 400, 401, 402, 403, 404, 405, 406, 407, 408, 409, 410, 411, 412, 413, 414, 415, 416, 417, 418, 419, 420, 421, 422, 423, 424, 425, 426, 427, 428, 429, 430, 431, 432, 433, 434, 435, 436, 437, 438, 439, 440, 441, 442, 443, 444, 445, 446, 447, 448, 449, 450, 451, 452, 453, 454, 455, 456, 457, 458, 459, 460, 461, 462, 463, 464, 465, 466, 467, 468, 469, 470, 471, 472, 473, 474, 475, 476, 477, 478, 479, 480, 481, 482, 483, 484, 485, 486, 487, 488, 489, 490, 491, 492, 493, 494, 495, 496, 497, 498, 499, 500, 501, 502, 503, 504, 505, 506, 507, 508, 509, 510, 511, 512, 513, 514, 515, 516, 517, 518, 519, 520, 521, 522, 523, 524, 525, 526, 527, 528, 529, 530, 531, 532, 533, 534, 535, 536, 537, 538, 539, 540, 541, 542, 543, 544, 545, 546, 547, 548, 549, 550, 551, 552, 553, 554, 555, 556, 557, 558, 559, 560, 561, 562, 563, 564, 565, 566, 567, 568, 569, 570, 571, 572, 573, 574, 575, 576, 577, 578, 579, 580, 581, 582, 583, 584, 585, 586, 587, 588, 589, 590, 591, 592, 593, 594, 595, 596, 597, 598, 599, 600, 601, 602, 603, 604, 605, 606, 607, 608, 609, 610, 611, 612, 613, 614, 615, 616, 617, 618, 619, 620, 621, 622, 623, 624, 625, 626, 627, 628, 629, 630, 631, 632, 633, 634, 635, 636, 637, 638, 639, 640, 641, 642, 643, 644, 645, 646, 647, 648, 649, 650, 651, 652, 653, 654, 655, 656, 657, 658, 659, 660, 661, 662, 663, 664, 665, 666, 667, 668, 669, 670, 671, 672, 673, 674, 675, 676, 677, 678, 679, 680, 681, 682, 683, 684, 685, 686, 687, 688, 689, 690, 691, 692, 693, 694, 695, 696, 697, 698, 699, 700, 701, 702, 703, 704, 705, 706, 707, 708, 709, 710, 711, 712, 713, 714, 715, 716, 717, 718, 719], [0.07173, 0.07259, 0.06606, 0.1162, 0.06889, 0.08039, 0.06999, 0.06981, 0.07112, 0.07865, 0.07362, 0.06998, 0.06995, 0.06868, 0.07004, 0.06919, 0.07327, 0.06941, 0.07178, 0.06286, 0.07051, 0.07223, 0.07313, 0.06611, 0.1194, 0.06909, 0.08139, 0.07025, 0.07015, 0.07157, 0.07958, 0.07374, 0.07032, 0.07014, 0.06887, 0.0704, 0.06943, 0.07388, 0.06961, 0.07205, 0.06286, 0.07069, 0.3038, 0.3214, 0.2711, 0.3298, 0.2219, 0.2585, 0.3453, 0.2436, 0.3236, 0.2498, 0.3147, 0.2967, 0.3272, 0.2496, 0.2405, 0.2917, 0.2445, 0.225, 0.2469, 0.2517, 0.2427, 0.2819, 0.3145, 0.2538, 0.3453, 0.2372, 0.3025, 0.2909, 0.8453, 0.1146, 0.1031, 0.787, 0.3337, 0.0543, 0.1015, 0.3418, 0.6451, 0.9816, 0.8239, 0.8407, 0.3386, 0.1315, 0.1875, 0.0586, 0.6152, 0.9554, 0.2011, 0.09823, 0.8019, 0.3537, 0.6555, 0.6916, 0.05563, 0.06643, 0.9329, 0.9615, 0.1844, 0.2291, 0.04156, 0.6718, 0.9832, 0.1899, 0.9764, 0.2909, 0.9105, 0.309, 0.5918, 0.8752, 0.8453, 0.1445, 0.07677, 0.1146, 0.1031, 0.787, 0.9869, 0.3337, 0.03805, 0.06503, 0.0543, 0.1015, 0.3418, 0.6451, 0.7743, 0.762, 0.9816, 0.9737, 0.9447, 0.8239, 0.8407, 0.3386, 0.1315, 0.2935, 0.1534, 0.1875, 0.0586, 0.6152, 0.9554, 0.2011, 0.09823, 0.8019, 0.9904, 0.3537, 0.6555, 0.6916, 0.05563, 0.06643, 0.9329, 0.9615, 0.1844, 0.2291, 0.04156, 0.6718, 0.9832, 0.1899, 0.9811, 0.9764, 0.9712, 1.0, 1.0, 1.0, 1.0, 1.0, 1.0, 1.0, 1.0, 1.0, 1.0, 1.0, 1.0, 1.0, 1.0, 1.0, 1.0, 1.0, 1.0, 1.0, 1.0, 1.0, 1.0, 1.0, 1.0, 1.0, 1.0, 1.0, 1.0, 1.0, 1.0, 1.0, 1.0, 1.0, 1.0, 1.0, 1.0, 1.0, 1.0, 1.0, 1.0, 1.0, 1.0, 1.0, 1.0, 1.0, 1.0, 1.0, 1.0, 1.0, 1.0, 1.0, 1.0, 1.0, 1.0, 1.0, 1.0, 1.0, 1.0, 1.0, 1.0, 1.0, 1.0, 1.0, 1.0, 1.0, 1.0, 1.0, 1.0, 1.0, 1.0, 1.0, 1.0, 1.0, 1.0, 1.0, 1.0, 1.0, 1.0, 1.0, 1.0, 1.0, 1.0, 1.0, 1.0, 1.0, 1.0, 1.0, 1.0, 1.0, 1.0, 1.0, 1.0, 1.0, 1.0, 1.0, 1.0, 1.0, 1.0, 1.0, 1.0, 1.0, 1.0, 1.0, 1.0, 1.0, 1.0, 1.0, 1.0, 1.0, 1.0, 1.0, 1.0, 1.0, 1.0, 1.0, 1.0, 1.0, 1.0, 1.0, 1.0, 1.0, 1.0, 1.0, 1.0, 1.0, 1.0, 1.0, 1.0, 1.0, 1.0, 1.0, 1.0, 1.0, 1.0, 1.0, 1.0, 1.0, 1.0, 1.0, 1.0, 1.0, 1.0, 1.0, 1.0, 1.0, 1.0, 1.0, 1.0, 1.0, 1.0, 1.0, 1.0, 1.0, 1.0, 1.0, 1.0, 1.0, 1.0, 1.0, 1.0, 1.0, 1.0, 1.0, 1.0, 1.0, 1.0, 1.0, 1.0, 1.0, 1.0, 1.0, 1.0, 1.0, 1.0, 1.0, 1.0, 1.0, 1.0, 1.0, 1.0, 1.0, 1.0, 1.0, 1.0, 1.0, 1.0, 1.0, 1.0, 1.0, 1.0, 1.0, 1.0, 1.0, 1.0, 1.0, 1.0, 1.0, 1.0, 1.0, 1.0, 1.0, 1.0, 1.0, 1.0, 1.0, 1.0, 1.0, 1.0, 1.0, 1.0, 1.0, 1.0, 1.0, 1.0, 1.0, 1.0, 1.0, 1.0, 1.0, 1.0, 1.0, 1.0, 1.0, 1.0, 1.0, 1.0, 1.0, 1.0, 1.0, 1.0, 1.0, 1.0, 1.0, 1.0, 1.0, 1.0, 1.0, 1.0, 1.0, 1.0, 1.0, 1.0, 1.0, 1.0, 1.0, 1.0, 1.0, 1.0, 1.0, 1.0, 1.0, 1.0, 1.0, 1.0, 1.0, 1.0, 1.0, 1.0, 1.0, 1.0, 1.0, 1.0, 1.0, 1.0, 1.0, 1.0, 1.0, 1.0, 1.0, 1.0, 1.0, 1.0, 1.0, 1.0, 1.0, 1.0, 1.0, 1.0, 1.0, 1.0, 1.0, 1.0, 1.0, 1.0, 1.0, 1.0, 1.0, 1.0, 1.0, 1.0, 1.0, 1.0, 1.0, 1.0, 1.0, 1.0, 1.0, 1.0, 1.0, 1.0, 1.0, 1.0, 1.0, 1.0, 1.0, 1.0, 1.0, 1.0, 1.0, 1.0, 1.0, 1.0, 1.0, 1.0, 1.0, 1.0, 1.0, 1.0, 1.0, 1.0, 1.0, 1.0, 1.0, 1.0, 1.0, 1.0, 1.0, 1.0, 1.0, 1.0, 1.0, 1.0, 1.0, 1.0, 1.0, 1.0, 1.0, 1.0, 1.0, 1.0, 1.0, 1.0, 1.0, 1.0, 1.0, 1.0, 1.0, 1.0, 1.0, 1.0, 1.0, 1.0, 1.0, 1.0, 1.0, 1.0, 1.0, 1.0, 1.0, 1.0, 1.0, 1.0, 1.0, 1.0, 1.0, 1.0, 1.0, 1.0, 1.0, 1.0, 1.0, 1.0, 1.0, 1.0, 1.0, 1.0, 1.0, 1.0, 1.0, 1.0, 1.0, 1.0, 1.0, 1.0, 1.0, 1.0, 1.0, 1.0, 1.0, 1.0, 1.0, 1.0, 1.0, 1.0, 1.0, 1.0, 1.0, 1.0, 1.0, 1.0, 1.0, 1.0, 1.0, 1.0, 1.0, 1.0, 1.0, 1.0, 1.0, 1.0, 1.0, 1.0, 1.0, 1.0, 1.0, 1.0, 1.0, 1.0, 1.0, 1.0, 1.0, 1.0]): _vg.add([_i], _w, 'REPLACE')
_vg = ob_shark.vertex_groups.new(name='Main2')
for _i, _w in zip([0, 1, 2, 3, 4, 5, 6, 7, 8, 9, 10, 11, 12, 13, 14, 15, 16, 17, 18, 19, 20, 21, 22, 23, 24, 25, 26, 27, 28, 29, 30, 31, 32, 33, 34, 35, 36, 37, 38, 39, 40, 41, 42, 43, 44, 45, 46, 47, 72, 73, 74, 75, 76, 77, 78, 79, 80, 81, 82, 83, 124, 125, 126, 127, 128, 129, 130, 131, 132, 133, 134, 143, 144, 145, 147, 148, 150, 151, 152, 153, 154, 155, 156, 158, 159, 160, 161, 165, 166, 167, 168, 169, 170, 172, 173, 175, 176, 177, 178, 179, 180, 181, 182, 183, 186, 187, 188, 189, 192, 193, 194, 195, 196, 204, 205, 206, 207, 208, 209, 210, 212, 213, 216, 217, 218, 219, 221, 223, 224, 225, 226, 227, 228, 229, 230, 231, 232, 235, 236, 237, 238, 239, 245, 246, 247, 248, 249, 250, 251, 252, 255, 256, 259, 261, 262, 263, 264, 265, 266, 267, 268, 273, 274, 275, 276, 280, 281, 282, 283, 284, 285, 286, 290], [0.9283, 0.9274, 0.9339, 0.8838, 0.9912, 0.9311, 0.9196, 0.93, 0.9302, 0.9289, 0.9214, 0.9264, 0.93, 0.9301, 0.9313, 0.93, 0.9308, 0.9267, 0.9306, 0.9282, 0.9371, 0.9295, 0.9278, 0.9269, 0.9339, 0.8806, 0.9947, 0.9309, 0.9186, 0.9297, 0.9298, 0.9284, 0.9204, 0.9263, 0.9297, 0.9299, 0.9311, 0.9296, 0.9306, 0.9261, 0.9304, 0.9279, 0.9371, 0.9293, 0.5526, 0.5401, 0.5669, 0.5407, 0.5886, 0.5724, 0.5224, 0.5641, 0.5409, 0.5755, 0.5453, 0.5559, 0.5357, 0.5864, 0.5585, 0.5609, 0.5658, 0.5871, 0.5763, 0.5781, 0.5621, 0.5633, 0.5446, 0.5899, 0.522, 0.5518, 0.559, 0.2087, 0.6589, 0.1439, 0.7527, 0.7659, 0.1999, 0.6253, 0.2218, 0.6904, 0.7651, 0.6073, 0.3334, 0.1656, 0.1469, 0.2248, 0.253, 0.6221, 0.7337, 0.7407, 0.6689, 0.3578, 0.03257, 0.7253, 0.7638, 0.1854, 0.6076, 0.1881, 0.3241, 0.2845, 0.7115, 0.6671, 0.06204, 0.02269, 0.7454, 0.6967, 0.6645, 0.3078, 0.7387, 0.03932, 0.03941, 0.06318, 0.06302, 0.2087, 0.6589, 0.08498, 0.66, 0.3694, 0.1142, 0.1439, 0.1772, 0.2166, 0.7132, 0.7889, 0.7527, 0.7659, 0.1999, 0.6253, 0.2218, 0.7074, 0.6317, 0.6904, 0.7651, 0.6073, 0.3334, 0.2148, 0.2168, 0.05101, 0.1656, 0.1469, 0.2248, 0.253, 0.6221, 0.7337, 0.6329, 0.7809, 0.7407, 0.6689, 0.3578, 0.03257, 0.7253, 0.7638, 0.1854, 0.6076, 0.1881, 0.3241, 0.2845, 0.7115, 0.6671, 0.06204, 0.02268, 0.7454, 0.6967, 0.6645, 0.3078, 0.7387, 0.03932, 0.0677, 0.06699, 0.03941, 0.06318, 0.06302, 0.003243]): _vg.add([_i], _w, 'REPLACE')
_vg = ob_shark.vertex_groups.new(name='Main3')
for _i, _w in zip([44, 45, 46, 47, 72, 73, 74, 75, 76, 77, 78, 79, 80, 81, 82, 83, 124, 125, 126, 127, 128, 129, 130, 131, 132, 133, 134, 143, 144, 147, 148, 151, 152, 153, 154, 155, 160, 161, 163, 164, 165, 166, 167, 168, 172, 173, 176, 177, 180, 181, 186, 187, 188, 192, 193, 194, 195, 196, 197, 199, 200, 201, 202, 204, 205, 207, 208, 211, 212, 213, 215, 216, 217, 218, 219, 223, 224, 225, 226, 227, 228, 229, 238, 239, 243, 244, 245, 246, 247, 248, 249, 250, 255, 256, 261, 262, 265, 266, 273, 274, 275, 280, 281, 282, 283, 284, 285, 286, 287, 291, 292, 293, 294, 295, 296], [0.1435, 0.1385, 0.162, 0.1295, 0.1895, 0.169, 0.1322, 0.1923, 0.1355, 0.1747, 0.14, 0.1474, 0.1371, 0.1639, 0.201, 0.1473, 0.1897, 0.188, 0.1769, 0.1702, 0.1951, 0.1547, 0.1409, 0.1563, 0.1326, 0.211, 0.1385, 0.6855, 0.03924, 0.1179, 0.1157, 0.02258, 0.6763, 0.2249, 0.119, 0.04116, 0.6843, 0.6555, 0.03061, 0.01973, 0.01997, 0.1212, 0.06354, 0.2415, 0.06544, 0.1205, 0.01844, 0.6656, 0.2083, 0.24, 0.06264, 0.06662, 0.2504, 0.06265, 0.6629, 0.6553, 0.7377, 0.7362, 0.2446, 0.05376, 0.06925, 0.11, 0.1053, 0.6855, 0.03924, 0.005731, 0.02023, 0.03886, 0.7401, 0.6988, 0.02759, 0.1293, 0.1214, 0.1179, 0.1157, 0.02258, 0.6763, 0.2255, 0.2768, 0.2249, 0.119, 0.04116, 0.6843, 0.6555, 0.03126, 0.0203, 0.01997, 0.1212, 0.0667, 0.05924, 0.06354, 0.2415, 0.06544, 0.1205, 0.01844, 0.6656, 0.2083, 0.24, 0.06264, 0.06662, 0.2504, 0.06265, 0.6629, 0.7471, 0.7464, 0.6553, 0.7377, 0.7362, 0.2446, 0.1248, 0.05382, 0.1153, 0.06933, 0.1101, 0.1053]): _vg.add([_i], _w, 'REPLACE')
_vg = ob_shark.vertex_groups.new(name='Main4')
for _i, _w in zip([143, 146, 149, 152, 153, 160, 161, 162, 163, 164, 168, 171, 174, 177, 181, 184, 185, 188, 191, 193, 194, 195, 196, 197, 199, 200, 201, 202, 203, 204, 211, 212, 213, 214, 215, 220, 224, 226, 227, 238, 239, 240, 241, 242, 243, 244, 250, 253, 254, 257, 258, 262, 266, 269, 270, 272, 275, 278, 279, 281, 282, 283, 284, 285, 286, 287, 291, 292, 293, 294, 295, 296, 297], [0.08832, 0.7846, 0.7564, 0.08105, 0.009678, 0.07212, 0.06526, 0.2145, 0.7604, 0.7747, 0.01062, 0.2451, 0.5184, 0.1307, 0.001532, 0.3477, 0.3937, 0.02749, 0.02296, 0.2836, 0.2894, 0.1881, 0.1877, 0.7258, 0.8978, 0.8687, 0.8254, 0.8349, 0.9534, 0.08835, 0.7658, 0.06888, 0.06082, 0.798, 0.7777, 0.771, 0.0811, 0.001178, 0.0097, 0.07215, 0.06529, 0.4214, 0.4597, 0.339, 0.77, 0.7839, 0.01064, 0.3649, 0.3339, 0.5217, 0.2276, 0.1307, 0.001553, 0.414, 0.4574, 0.2643, 0.02752, 0.2201, 0.4259, 0.2838, 0.1737, 0.1728, 0.2896, 0.1882, 0.1878, 0.726, 0.809, 0.8999, 0.8258, 0.8713, 0.8266, 0.8361, 0.9541]): _vg.add([_i], _w, 'REPLACE')
_vg = ob_shark.vertex_groups.new(name='Main5')
for _i, _w in zip([48, 49, 50, 51, 52, 53, 54, 55, 56, 57, 58, 59, 60, 61, 62, 64, 65, 66, 67, 68, 69, 70, 71, 84, 85, 86, 88, 89, 90, 91, 92, 93, 94, 95, 96, 97, 98, 100, 101, 102, 103, 104, 105, 106, 107, 108, 109, 110, 111, 112, 113, 114, 115, 116, 117, 118, 119, 120, 121, 122, 123, 135, 136, 138, 139, 140, 141, 142, 146, 149, 162, 163, 164, 171, 174, 184, 185, 191, 199, 200, 201, 202, 203, 211, 214, 215, 220, 240, 241, 242, 243, 244, 253, 254, 257, 258, 269, 270, 271, 272, 278, 279, 291, 292, 293, 294, 295, 296, 297], [0.9495, 0.9787, 0.7136, 0.791, 0.8057, 0.9488, 0.9669, 0.9095, 0.9886, 0.9317, 0.9992, 0.3415, 0.3603, 0.3656, 0.2768, 0.3652, 0.3839, 0.3944, 0.7135, 0.9004, 0.9067, 0.6322, 0.9987, 0.297, 0.2474, 0.3394, 0.3371, 0.2617, 0.2723, 0.2489, 0.9552, 0.9759, 0.9983, 0.9587, 0.9259, 0.2555, 0.3173, 0.3484, 0.3435, 0.9806, 0.2777, 0.9907, 0.2824, 0.9656, 0.2832, 0.9088, 0.9732, 0.964, 0.8253, 0.8892, 0.9352, 0.9992, 0.9059, 0.4715, 0.5834, 0.5916, 0.5381, 0.7078, 0.706, 0.5079, 0.9907, 0.2639, 0.2902, 0.3314, 0.3386, 0.2365, 0.2337, 0.2727, 0.1997, 0.2217, 0.7789, 0.1958, 0.1874, 0.7459, 0.4804, 0.6377, 0.5883, 0.9628, 0.0384, 0.05646, 0.05503, 0.05042, 0.01717, 0.1859, 0.1859, 0.1801, 0.2066, 0.5595, 0.5174, 0.6509, 0.1859, 0.1779, 0.6222, 0.6527, 0.4769, 0.7652, 0.569, 0.522, 0.9943, 0.726, 0.775, 0.5568, 0.05489, 0.03406, 0.04685, 0.05369, 0.05371, 0.04835, 0.01579]): _vg.add([_i], _w, 'REPLACE')
_vg = ob_shark.vertex_groups.new(name='Main6')
for _i, _w in zip([48, 50, 51, 52, 53, 54, 55, 57, 59, 60, 61, 62, 63, 64, 65, 66, 67, 68, 69, 70, 84, 85, 86, 87, 88, 89, 90, 91, 92, 95, 96, 97, 98, 99, 100, 101, 103, 105, 106, 107, 108, 109, 110, 111, 112, 113, 115, 116, 117, 118, 119, 120, 121, 122, 135, 136, 137, 138, 139, 140, 141, 142], [0.0505, 0.2864, 0.209, 0.1943, 0.05118, 0.01623, 0.09053, 0.06826, 0.6585, 0.6397, 0.6344, 0.7232, 0.9948, 0.6348, 0.6161, 0.6056, 0.2865, 0.0996, 0.09327, 0.3678, 0.703, 0.7526, 0.6606, 0.9998, 0.6629, 0.7383, 0.7277, 0.7511, 0.0396, 0.03265, 0.07412, 0.7445, 0.6827, 0.9997, 0.6516, 0.6565, 0.7223, 0.7176, 0.01877, 0.7168, 0.09123, 0.003658, 0.02203, 0.1747, 0.1108, 0.06484, 0.09405, 0.5285, 0.4166, 0.4084, 0.4619, 0.2922, 0.294, 0.4921, 0.7361, 0.7098, 0.9997, 0.6686, 0.6614, 0.7635, 0.7663, 0.7273]): _vg.add([_i], _w, 'REPLACE')
_m = ob_shark.modifiers.new('Armature', 'ARMATURE')
_m.object = ob_fish_armature

# ---- collection membership
col_collection_1.objects.link(ob_fish_armature)
col_collection_1.objects.link(ob_shark)

# ---- scene / render settings (as saved in the file)
scene.frame_start = 1; scene.frame_end = 55; scene.frame_set(34)
scene.render.engine = 'CYCLES'
scene.render.resolution_x = 1000
scene.render.resolution_y = 1000
scene.render.dither_intensity = 0.0
scene.cycles.samples = 200
scene.cycles.sampling_pattern = 'TABULATED_SOBOL'
scene.cycles.light_sampling_threshold = 0.0
scene.cycles.use_adaptive_sampling = False
scene.cycles.use_light_tree = False
scene.cycles.caustics_reflective = False
scene.cycles.caustics_refractive = False
scene.cycles.blur_glossy = 0.0
scene.cycles.max_bounces = 2
scene.cycles.pixel_filter_type = 'GAUSSIAN'
scene.cycles.sample_clamp_indirect = 0.0
scene.view_settings.view_transform = 'Standard'
bpy.context.view_layer.update()

# ---- added for rendering (the .blend has no active camera): camera
cam_auto = bpy.data.cameras.new('AutoCamera')
cam_auto.lens = 50.0
cam_auto.sensor_width = 36.0
cam_auto.clip_end = 1000.0
ob_auto_camera = bpy.data.objects.new('AutoCamera', cam_auto)
scene.collection.objects.link(ob_auto_camera)
ob_auto_camera.location = (6.83836, -7.97923, 6.14148)
ob_auto_camera.rotation_euler = (1.09748, -7.21219e-08, 0.694738)
scene.camera = ob_auto_camera
bpy.context.view_layer.update()
